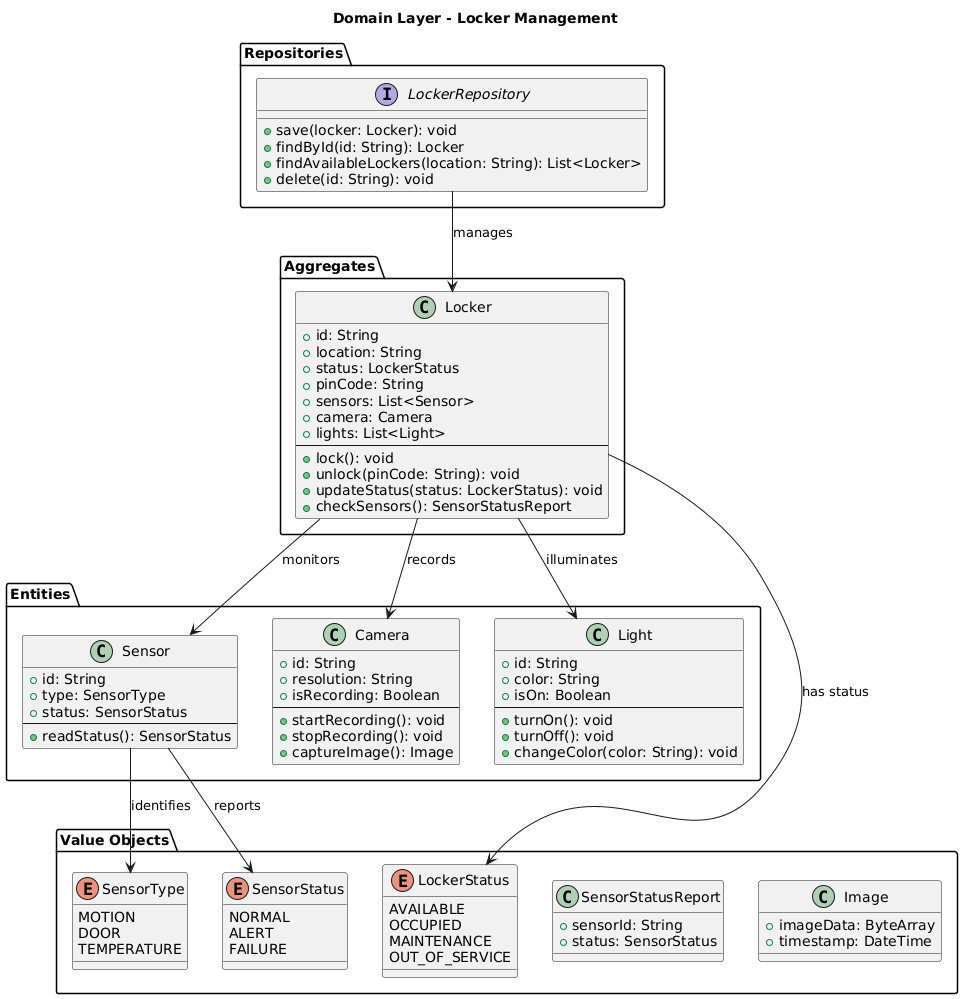

The diagram above was rendered by PlantUML. Its source (embedded in the PNG):
@startuml
title Domain Layer - Locker Management

package "Aggregates" {
    class Locker {
        + id: String
        + location: String
        + status: LockerStatus
        + pinCode: String
        + sensors: List<Sensor>
        + camera: Camera
        + lights: List<Light>
        --
        + lock(): void
        + unlock(pinCode: String): void
        + updateStatus(status: LockerStatus): void
        + checkSensors(): SensorStatusReport
    }
}

package "Entities" {
    class Sensor {
        + id: String
        + type: SensorType
        + status: SensorStatus
        --
        + readStatus(): SensorStatus
    }

    class Camera {
        + id: String
        + resolution: String
        + isRecording: Boolean
        --
        + startRecording(): void
        + stopRecording(): void
        + captureImage(): Image
    }

    class Light {
        + id: String
        + color: String
        + isOn: Boolean
        --
        + turnOn(): void
        + turnOff(): void
        + changeColor(color: String): void
    }
}

package "Value Objects" {
    enum LockerStatus {
        AVAILABLE
        OCCUPIED
        MAINTENANCE
        OUT_OF_SERVICE
    }

    enum SensorType {
        MOTION
        DOOR
        TEMPERATURE
    }

    enum SensorStatus {
        NORMAL
        ALERT
        FAILURE
    }

    class SensorStatusReport {
        + sensorId: String
        + status: SensorStatus
    }

    class Image {
        + imageData: ByteArray
        + timestamp: DateTime
    }
}

package "Repositories" {
    interface LockerRepository {
        + save(locker: Locker): void
        + findById(id: String): Locker
        + findAvailableLockers(location: String): List<Locker>
        + delete(id: String): void
    }
}

Locker --> Sensor : monitors
Locker --> Camera : records
Locker --> Light : illuminates
Sensor --> SensorType : identifies
Sensor --> SensorStatus : reports
Locker --> LockerStatus : has status
LockerRepository --> Locker : manages
@enduml